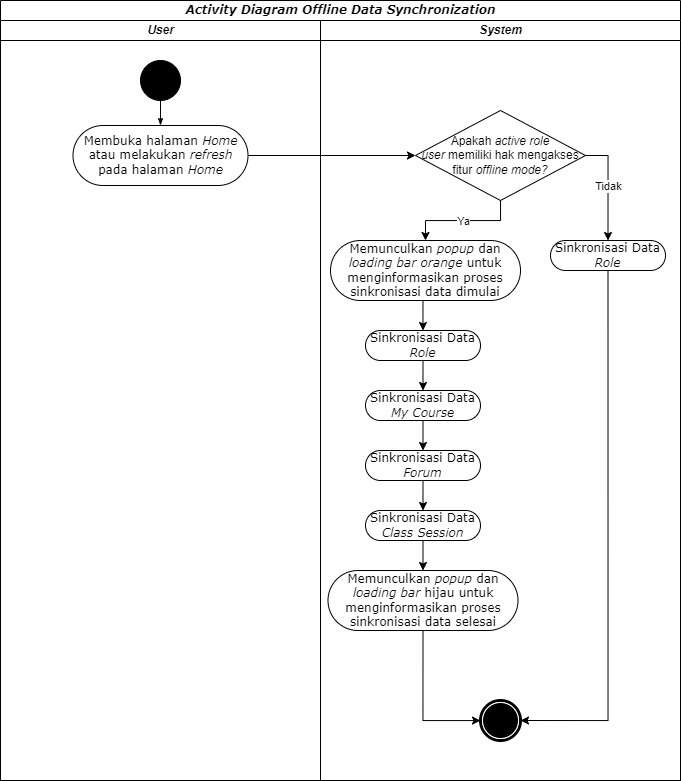

The diagram above was exported from draw.io. Its source (the exported page's mxGraphModel, read from the mxfile embedded in the PNG):
<mxGraphModel dx="1400" dy="775" grid="1" gridSize="10" guides="1" tooltips="1" connect="1" arrows="1" fold="1" page="1" pageScale="1" pageWidth="850" pageHeight="1100" background="none" math="0" shadow="0">
  <root>
    <mxCell id="0" />
    <mxCell id="1" parent="0" />
    <mxCell id="1c1d494c118603dd-1" value="&lt;i&gt;Activity Diagram&lt;/i&gt;&amp;nbsp;&lt;i&gt;Offline Data Synchronization&lt;/i&gt;" style="swimlane;html=1;childLayout=stackLayout;startSize=20;rounded=0;shadow=0;comic=0;labelBackgroundColor=none;strokeWidth=1;fontFamily=Verdana;fontSize=12;align=center;" parent="1" vertex="1">
      <mxGeometry x="85" y="160" width="680" height="780" as="geometry" />
    </mxCell>
    <mxCell id="1c1d494c118603dd-2" value="&lt;i&gt;User&lt;/i&gt;" style="swimlane;html=1;startSize=20;" parent="1c1d494c118603dd-1" vertex="1">
      <mxGeometry y="20" width="320" height="760" as="geometry">
        <mxRectangle y="20" width="40" height="970" as="alternateBounds" />
      </mxGeometry>
    </mxCell>
    <mxCell id="60571a20871a0731-4" value="" style="ellipse;whiteSpace=wrap;html=1;rounded=0;shadow=0;comic=0;labelBackgroundColor=none;strokeWidth=1;fillColor=#000000;fontFamily=Verdana;fontSize=12;align=center;" parent="1c1d494c118603dd-2" vertex="1">
      <mxGeometry x="140" y="40" width="40" height="40" as="geometry" />
    </mxCell>
    <mxCell id="60571a20871a0731-8" value="Membuka halaman &lt;i&gt;Home &lt;/i&gt;atau melakukan &lt;i&gt;refresh &lt;/i&gt;pada halaman &lt;i&gt;Home&lt;/i&gt;" style="rounded=1;whiteSpace=wrap;html=1;shadow=0;comic=0;labelBackgroundColor=none;strokeWidth=1;fontFamily=Verdana;fontSize=12;align=center;arcSize=50;" parent="1c1d494c118603dd-2" vertex="1">
      <mxGeometry x="72.5" y="105" width="175" height="60" as="geometry" />
    </mxCell>
    <mxCell id="1c1d494c118603dd-27" style="rounded=0;html=1;labelBackgroundColor=none;startArrow=none;startFill=0;startSize=5;endArrow=classicThin;endFill=1;endSize=5;jettySize=auto;orthogonalLoop=1;strokeWidth=1;fontFamily=Verdana;fontSize=12" parent="1c1d494c118603dd-2" source="60571a20871a0731-4" target="60571a20871a0731-8" edge="1">
      <mxGeometry relative="1" as="geometry" />
    </mxCell>
    <mxCell id="1c1d494c118603dd-4" value="&lt;i&gt;System&lt;/i&gt;" style="swimlane;html=1;startSize=20;" parent="1c1d494c118603dd-1" vertex="1">
      <mxGeometry x="320" y="20" width="360" height="760" as="geometry" />
    </mxCell>
    <mxCell id="60571a20871a0731-5" value="" style="shape=mxgraph.bpmn.shape;html=1;verticalLabelPosition=bottom;labelBackgroundColor=#ffffff;verticalAlign=top;perimeter=ellipsePerimeter;outline=end;symbol=terminate;rounded=0;shadow=0;comic=0;strokeWidth=1;fontFamily=Verdana;fontSize=12;align=center;" parent="1c1d494c118603dd-4" vertex="1">
      <mxGeometry x="160" y="680" width="40" height="40" as="geometry" />
    </mxCell>
    <mxCell id="9redM43dmEc5Fs1zs8RA-4" value="Apakah &lt;i&gt;active role user&lt;/i&gt;&amp;nbsp;memiliki hak mengakses fitur &lt;i&gt;offline mode?&lt;/i&gt;" style="rhombus;whiteSpace=wrap;html=1;" parent="1c1d494c118603dd-4" vertex="1">
      <mxGeometry x="95" y="90" width="170" height="90" as="geometry" />
    </mxCell>
    <mxCell id="9redM43dmEc5Fs1zs8RA-11" style="edgeStyle=orthogonalEdgeStyle;rounded=0;orthogonalLoop=1;jettySize=auto;html=1;exitX=0.5;exitY=1;exitDx=0;exitDy=0;entryX=0.5;entryY=0;entryDx=0;entryDy=0;" parent="1c1d494c118603dd-4" source="9redM43dmEc5Fs1zs8RA-6" target="9redM43dmEc5Fs1zs8RA-7" edge="1">
      <mxGeometry relative="1" as="geometry" />
    </mxCell>
    <mxCell id="9redM43dmEc5Fs1zs8RA-6" value="Sinkronisasi Data &lt;i&gt;Role&lt;/i&gt;" style="rounded=1;whiteSpace=wrap;html=1;shadow=0;comic=0;labelBackgroundColor=none;strokeWidth=1;fontFamily=Verdana;fontSize=12;align=center;arcSize=50;" parent="1c1d494c118603dd-4" vertex="1">
      <mxGeometry x="45" y="310" width="115" height="30" as="geometry" />
    </mxCell>
    <mxCell id="9redM43dmEc5Fs1zs8RA-12" style="edgeStyle=orthogonalEdgeStyle;rounded=0;orthogonalLoop=1;jettySize=auto;html=1;exitX=0.5;exitY=1;exitDx=0;exitDy=0;entryX=0.5;entryY=0;entryDx=0;entryDy=0;" parent="1c1d494c118603dd-4" source="9redM43dmEc5Fs1zs8RA-7" target="9redM43dmEc5Fs1zs8RA-8" edge="1">
      <mxGeometry relative="1" as="geometry" />
    </mxCell>
    <mxCell id="9redM43dmEc5Fs1zs8RA-7" value="Sinkronisasi Data &lt;i&gt;My Course&lt;/i&gt;" style="rounded=1;whiteSpace=wrap;html=1;shadow=0;comic=0;labelBackgroundColor=none;strokeWidth=1;fontFamily=Verdana;fontSize=12;align=center;arcSize=50;" parent="1c1d494c118603dd-4" vertex="1">
      <mxGeometry x="45" y="370" width="115" height="30" as="geometry" />
    </mxCell>
    <mxCell id="9redM43dmEc5Fs1zs8RA-13" style="edgeStyle=orthogonalEdgeStyle;rounded=0;orthogonalLoop=1;jettySize=auto;html=1;exitX=0.5;exitY=1;exitDx=0;exitDy=0;entryX=0.5;entryY=0;entryDx=0;entryDy=0;" parent="1c1d494c118603dd-4" source="9redM43dmEc5Fs1zs8RA-8" target="9redM43dmEc5Fs1zs8RA-9" edge="1">
      <mxGeometry relative="1" as="geometry" />
    </mxCell>
    <mxCell id="9redM43dmEc5Fs1zs8RA-8" value="Sinkronisasi Data &lt;i&gt;Forum&lt;/i&gt;" style="rounded=1;whiteSpace=wrap;html=1;shadow=0;comic=0;labelBackgroundColor=none;strokeWidth=1;fontFamily=Verdana;fontSize=12;align=center;arcSize=50;" parent="1c1d494c118603dd-4" vertex="1">
      <mxGeometry x="45" y="430" width="115" height="30" as="geometry" />
    </mxCell>
    <mxCell id="9redM43dmEc5Fs1zs8RA-38" style="edgeStyle=orthogonalEdgeStyle;rounded=0;orthogonalLoop=1;jettySize=auto;html=1;exitX=0.5;exitY=1;exitDx=0;exitDy=0;entryX=0.5;entryY=0;entryDx=0;entryDy=0;" parent="1c1d494c118603dd-4" source="9redM43dmEc5Fs1zs8RA-9" target="9redM43dmEc5Fs1zs8RA-37" edge="1">
      <mxGeometry relative="1" as="geometry" />
    </mxCell>
    <mxCell id="9redM43dmEc5Fs1zs8RA-9" value="Sinkronisasi Data &lt;i&gt;Class Session&lt;/i&gt;" style="rounded=1;whiteSpace=wrap;html=1;shadow=0;comic=0;labelBackgroundColor=none;strokeWidth=1;fontFamily=Verdana;fontSize=12;align=center;arcSize=50;" parent="1c1d494c118603dd-4" vertex="1">
      <mxGeometry x="45" y="490" width="115" height="30" as="geometry" />
    </mxCell>
    <mxCell id="9redM43dmEc5Fs1zs8RA-40" style="edgeStyle=orthogonalEdgeStyle;rounded=0;orthogonalLoop=1;jettySize=auto;html=1;exitX=0.5;exitY=1;exitDx=0;exitDy=0;entryX=1;entryY=0.5;entryDx=0;entryDy=0;" parent="1c1d494c118603dd-4" source="9redM43dmEc5Fs1zs8RA-14" target="60571a20871a0731-5" edge="1">
      <mxGeometry relative="1" as="geometry" />
    </mxCell>
    <mxCell id="9redM43dmEc5Fs1zs8RA-14" value="Sinkronisasi Data &lt;i&gt;Role&lt;/i&gt;" style="rounded=1;whiteSpace=wrap;html=1;shadow=0;comic=0;labelBackgroundColor=none;strokeWidth=1;fontFamily=Verdana;fontSize=12;align=center;arcSize=50;" parent="1c1d494c118603dd-4" vertex="1">
      <mxGeometry x="230" y="220" width="115" height="30" as="geometry" />
    </mxCell>
    <mxCell id="9redM43dmEc5Fs1zs8RA-16" value="" style="endArrow=classic;html=1;rounded=0;exitX=0.5;exitY=1;exitDx=0;exitDy=0;entryX=0.5;entryY=0;entryDx=0;entryDy=0;edgeStyle=orthogonalEdgeStyle;" parent="1c1d494c118603dd-4" source="9redM43dmEc5Fs1zs8RA-4" target="9redM43dmEc5Fs1zs8RA-35" edge="1">
      <mxGeometry relative="1" as="geometry">
        <mxPoint x="70" y="250" as="sourcePoint" />
        <mxPoint x="170" y="250" as="targetPoint" />
      </mxGeometry>
    </mxCell>
    <mxCell id="9redM43dmEc5Fs1zs8RA-17" value="Ya" style="edgeLabel;resizable=0;html=1;align=center;verticalAlign=middle;" parent="9redM43dmEc5Fs1zs8RA-16" connectable="0" vertex="1">
      <mxGeometry relative="1" as="geometry" />
    </mxCell>
    <mxCell id="9redM43dmEc5Fs1zs8RA-18" value="" style="endArrow=classic;html=1;rounded=0;exitX=1;exitY=0.5;exitDx=0;exitDy=0;entryX=0.5;entryY=0;entryDx=0;entryDy=0;edgeStyle=orthogonalEdgeStyle;" parent="1c1d494c118603dd-4" source="9redM43dmEc5Fs1zs8RA-4" target="9redM43dmEc5Fs1zs8RA-14" edge="1">
      <mxGeometry relative="1" as="geometry">
        <mxPoint x="180" y="190" as="sourcePoint" />
        <mxPoint x="112.5" y="230" as="targetPoint" />
      </mxGeometry>
    </mxCell>
    <mxCell id="9redM43dmEc5Fs1zs8RA-19" value="Tidak" style="edgeLabel;resizable=0;html=1;align=center;verticalAlign=middle;" parent="9redM43dmEc5Fs1zs8RA-18" connectable="0" vertex="1">
      <mxGeometry relative="1" as="geometry" />
    </mxCell>
    <mxCell id="9redM43dmEc5Fs1zs8RA-36" style="edgeStyle=orthogonalEdgeStyle;rounded=0;orthogonalLoop=1;jettySize=auto;html=1;exitX=0.5;exitY=1;exitDx=0;exitDy=0;entryX=0.5;entryY=0;entryDx=0;entryDy=0;" parent="1c1d494c118603dd-4" source="9redM43dmEc5Fs1zs8RA-35" target="9redM43dmEc5Fs1zs8RA-6" edge="1">
      <mxGeometry relative="1" as="geometry" />
    </mxCell>
    <mxCell id="9redM43dmEc5Fs1zs8RA-35" value="Memunculkan &lt;i&gt;popup &lt;/i&gt;dan &lt;i&gt;loading bar orange&lt;/i&gt;&amp;nbsp;untuk menginformasikan proses sinkronisasi data dimulai" style="rounded=1;whiteSpace=wrap;html=1;shadow=0;comic=0;labelBackgroundColor=none;strokeWidth=1;fontFamily=Verdana;fontSize=12;align=center;arcSize=50;" parent="1c1d494c118603dd-4" vertex="1">
      <mxGeometry x="10" y="220" width="190" height="60" as="geometry" />
    </mxCell>
    <mxCell id="9redM43dmEc5Fs1zs8RA-39" style="edgeStyle=orthogonalEdgeStyle;rounded=0;orthogonalLoop=1;jettySize=auto;html=1;exitX=0.5;exitY=1;exitDx=0;exitDy=0;" parent="1c1d494c118603dd-4" source="9redM43dmEc5Fs1zs8RA-37" target="60571a20871a0731-5" edge="1">
      <mxGeometry relative="1" as="geometry">
        <Array as="points">
          <mxPoint x="103" y="700" />
        </Array>
      </mxGeometry>
    </mxCell>
    <mxCell id="9redM43dmEc5Fs1zs8RA-37" value="Memunculkan &lt;i&gt;popup &lt;/i&gt;dan &lt;i&gt;loading bar &lt;/i&gt;hijau&lt;i&gt;&amp;nbsp;&lt;/i&gt;untuk menginformasikan proses sinkronisasi data selesai" style="rounded=1;whiteSpace=wrap;html=1;shadow=0;comic=0;labelBackgroundColor=none;strokeWidth=1;fontFamily=Verdana;fontSize=12;align=center;arcSize=50;" parent="1c1d494c118603dd-4" vertex="1">
      <mxGeometry x="7.5" y="550" width="190" height="60" as="geometry" />
    </mxCell>
    <mxCell id="9redM43dmEc5Fs1zs8RA-5" style="rounded=0;orthogonalLoop=1;jettySize=auto;html=1;exitX=1;exitY=0.5;exitDx=0;exitDy=0;" parent="1c1d494c118603dd-1" source="60571a20871a0731-8" target="9redM43dmEc5Fs1zs8RA-4" edge="1">
      <mxGeometry relative="1" as="geometry" />
    </mxCell>
  </root>
</mxGraphModel>